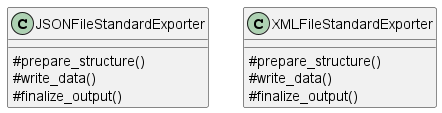

The diagram above was rendered by PlantUML. Its source (embedded in the PNG):
@startuml ConcreteExporters
skinparam classAttributeIconSize 0
class JSONFileStandardExporter {
    # prepare_structure()
    # write_data()
    # finalize_output()
}
class XMLFileStandardExporter {
    # prepare_structure()
    # write_data()
    # finalize_output()
}
@enduml